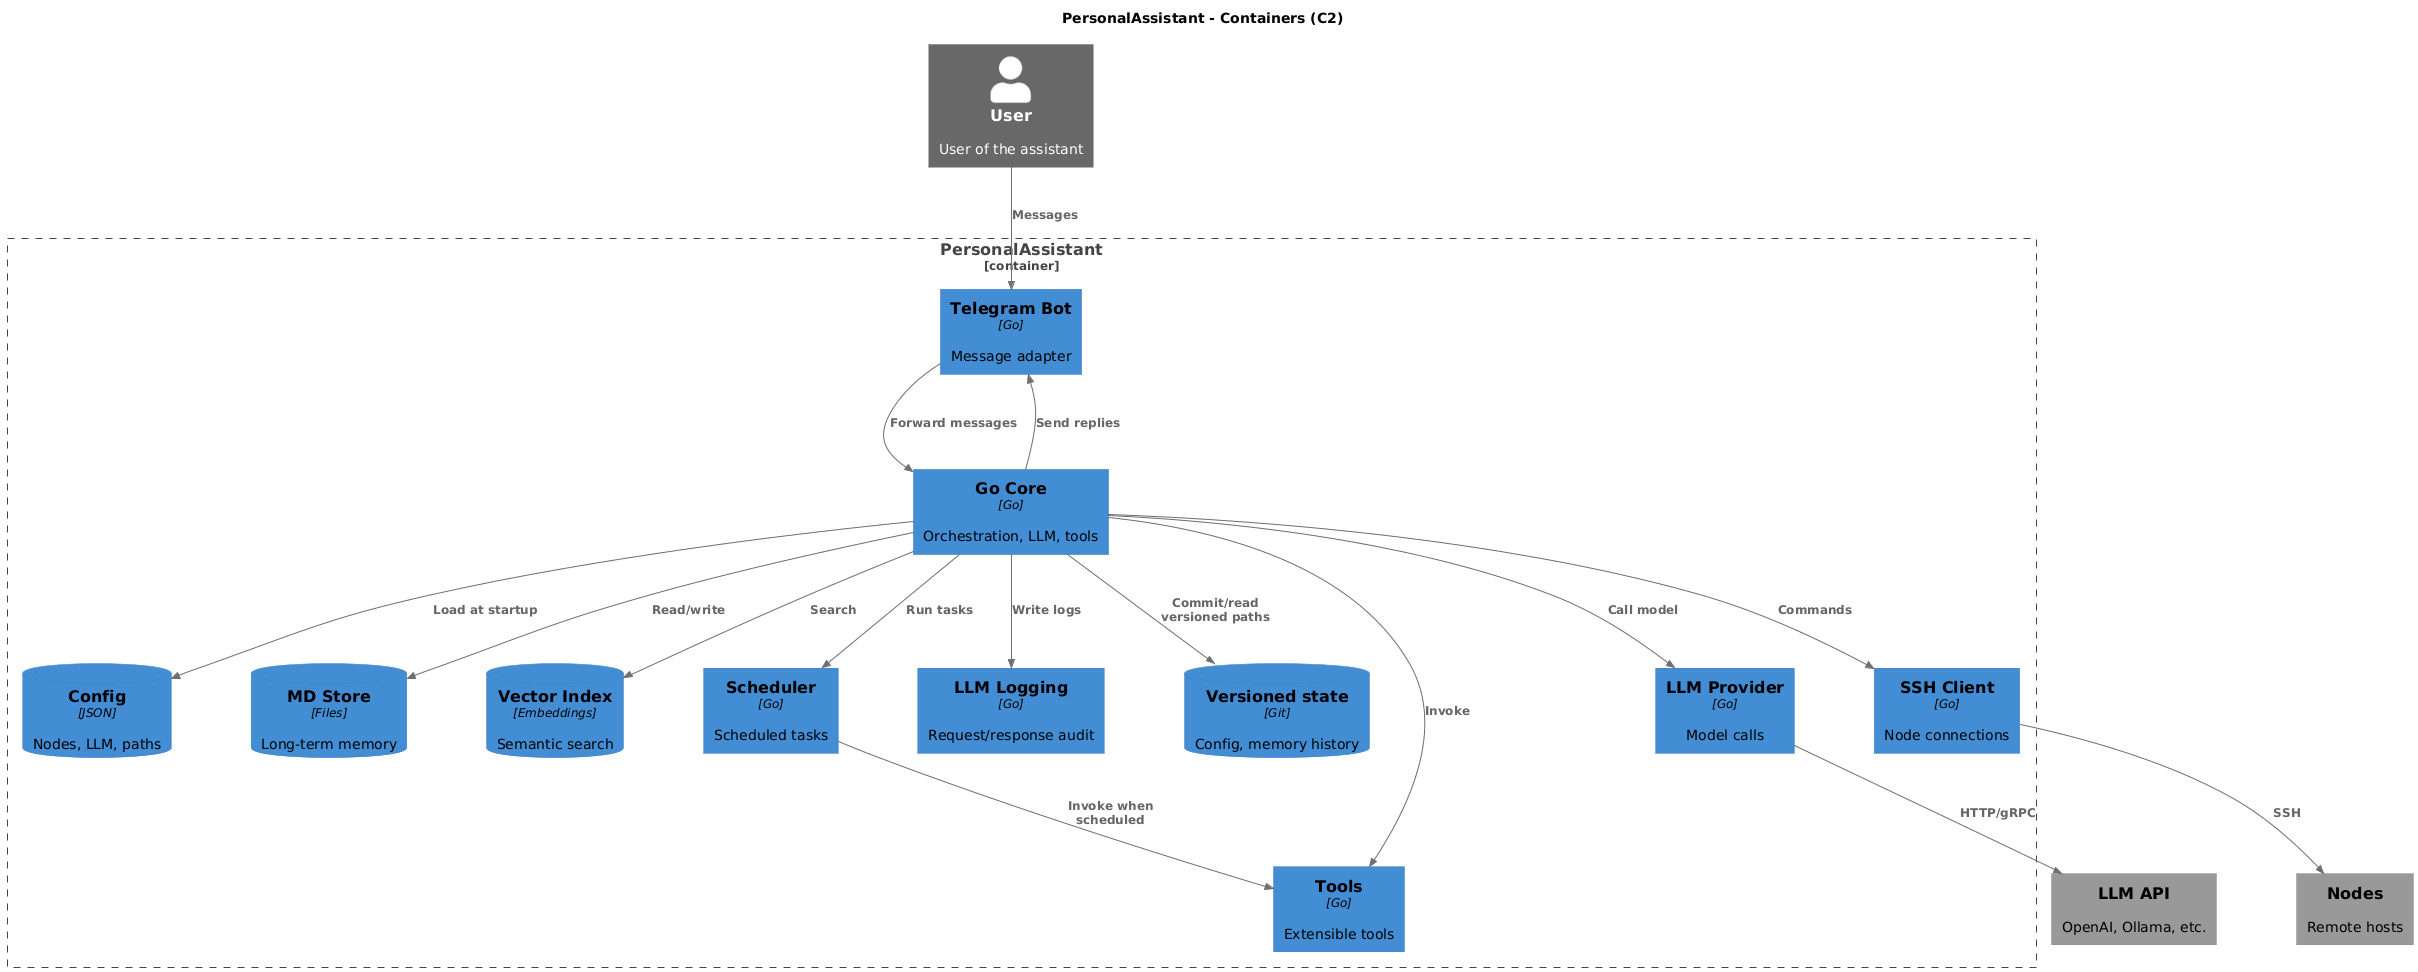

The diagram above was rendered by PlantUML. Its source (embedded in the PNG):
@startuml C4 Container - PersonalAssistant

!include https://raw.githubusercontent.com/plantuml-stdlib/C4-PlantUML/master/C4_Container.puml

' No legend
SetDefaultLegendEntries("")

' Styles
UpdateElementStyle(person, $fontColor="black", $bgColor="#08427B", $borderColor="#073B6F")
UpdateElementStyle(container, $fontColor="black", $bgColor="#438DD5", $borderColor="#3C7FC0")
UpdateElementStyle(database, $fontColor="black", $bgColor="#438DD5", $borderColor="#3C7FC0")
UpdateElementStyle(external_system, $fontColor="black", $bgColor="#999999", $borderColor="#8A8A8A")

' Layout
LAYOUT_TOP_DOWN()
HIDE_STEREOTYPE()
skinparam nodesep 80
skinparam ranksep 80
skinparam ArrowColor #707070
skinparam ComponentBorderColor #707070

title PersonalAssistant - Containers (C2)

Person_Ext(user, "User", "User of the assistant")
System_Ext(nodes, "Nodes", "Remote hosts")
System_Ext(llm_ext, "LLM API", "OpenAI, Ollama, etc.")

Container_Boundary(pa, "PersonalAssistant") {
    Container(tg, "Telegram Bot", "Go", "Message adapter")
    Container(core, "Go Core", "Go", "Orchestration, LLM, tools")
    ContainerDb(cfg, "Config", "JSON", "Nodes, LLM, paths")
    ContainerDb(mem, "MD Store", "Files", "Long-term memory")
    ContainerDb(vec, "Vector Index", "Embeddings", "Semantic search")
    Container(llm, "LLM Provider", "Go", "Model calls")
    Container(log, "LLM Logging", "Go", "Request/response audit")
    ContainerDb(vstate, "Versioned state", "Git", "Config, memory history")
    Container(sched, "Scheduler", "Go", "Scheduled tasks")
    Container(tools, "Tools", "Go", "Extensible tools")
    Container(ssh, "SSH Client", "Go", "Node connections")
}

Rel(user, tg, "Messages")
Rel(tg, core, "Forward messages")
Rel(core, tg, "Send replies")
Rel(core, cfg, "Load at startup")
Rel(core, mem, "Read/write")
Rel(core, vec, "Search")
Rel(core, llm, "Call model")
Rel(llm, llm_ext, "HTTP/gRPC")
Rel(core, log, "Write logs")
Rel(core, vstate, "Commit/read versioned paths")
Rel(core, sched, "Run tasks")
Rel(sched, tools, "Invoke when scheduled")
Rel(core, tools, "Invoke")
Rel(core, ssh, "Commands")
Rel(ssh, nodes, "SSH")

@enduml